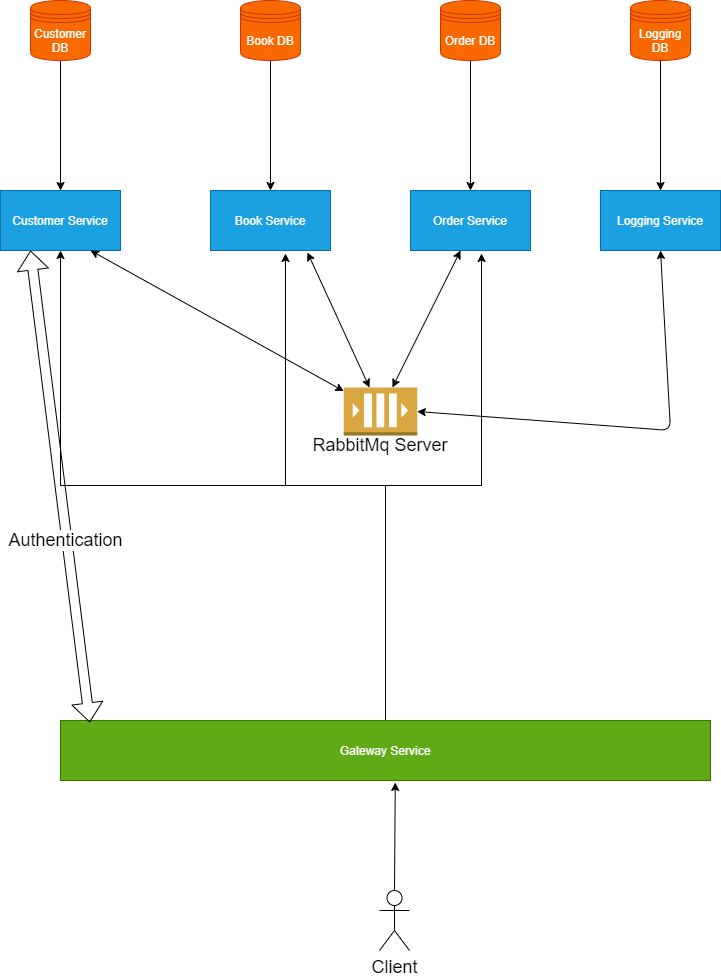

The diagram above was exported from draw.io. Its source (the exported page's mxGraphModel, read from the mxfile embedded in the PNG):
<mxGraphModel dx="1422" dy="762" grid="1" gridSize="10" guides="1" tooltips="1" connect="1" arrows="1" fold="1" page="1" pageScale="1" pageWidth="827" pageHeight="1169" math="0" shadow="0">
  <root>
    <mxCell id="0" />
    <mxCell id="1" parent="0" />
    <mxCell id="15nNnOCDDd2HHw9dDKlN-1" value="Customer Service" style="rounded=0;whiteSpace=wrap;html=1;fillColor=#1ba1e2;strokeColor=#006EAF;fontColor=#ffffff;" vertex="1" parent="1">
      <mxGeometry x="20" y="340" width="120" height="60" as="geometry" />
    </mxCell>
    <mxCell id="15nNnOCDDd2HHw9dDKlN-2" value="Book Service" style="rounded=0;whiteSpace=wrap;html=1;fillColor=#1ba1e2;strokeColor=#006EAF;fontColor=#ffffff;" vertex="1" parent="1">
      <mxGeometry x="230" y="340" width="120" height="60" as="geometry" />
    </mxCell>
    <mxCell id="15nNnOCDDd2HHw9dDKlN-3" value="Order Service" style="rounded=0;whiteSpace=wrap;html=1;fillColor=#1ba1e2;strokeColor=#006EAF;fontColor=#ffffff;" vertex="1" parent="1">
      <mxGeometry x="430" y="340" width="120" height="60" as="geometry" />
    </mxCell>
    <mxCell id="15nNnOCDDd2HHw9dDKlN-8" style="edgeStyle=orthogonalEdgeStyle;rounded=0;orthogonalLoop=1;jettySize=auto;html=1;fontColor=#FFFFFF;" edge="1" parent="1" source="15nNnOCDDd2HHw9dDKlN-4" target="15nNnOCDDd2HHw9dDKlN-1">
      <mxGeometry relative="1" as="geometry" />
    </mxCell>
    <mxCell id="15nNnOCDDd2HHw9dDKlN-4" value="Customer DB" style="shape=datastore;whiteSpace=wrap;html=1;fillColor=#fa6800;strokeColor=#C73500;fontColor=#FFFFFF;" vertex="1" parent="1">
      <mxGeometry x="50" y="150" width="60" height="60" as="geometry" />
    </mxCell>
    <mxCell id="15nNnOCDDd2HHw9dDKlN-9" style="edgeStyle=orthogonalEdgeStyle;rounded=0;orthogonalLoop=1;jettySize=auto;html=1;fontColor=#FFFFFF;" edge="1" parent="1" source="15nNnOCDDd2HHw9dDKlN-5" target="15nNnOCDDd2HHw9dDKlN-2">
      <mxGeometry relative="1" as="geometry" />
    </mxCell>
    <mxCell id="15nNnOCDDd2HHw9dDKlN-5" value="Book DB" style="shape=datastore;whiteSpace=wrap;html=1;fillColor=#fa6800;strokeColor=#C73500;fontColor=#FFFFFF;" vertex="1" parent="1">
      <mxGeometry x="260" y="150" width="60" height="60" as="geometry" />
    </mxCell>
    <mxCell id="15nNnOCDDd2HHw9dDKlN-10" style="edgeStyle=orthogonalEdgeStyle;rounded=0;orthogonalLoop=1;jettySize=auto;html=1;entryX=0.5;entryY=0;entryDx=0;entryDy=0;fontColor=#FFFFFF;" edge="1" parent="1" source="15nNnOCDDd2HHw9dDKlN-6" target="15nNnOCDDd2HHw9dDKlN-3">
      <mxGeometry relative="1" as="geometry" />
    </mxCell>
    <mxCell id="15nNnOCDDd2HHw9dDKlN-6" value="Order DB" style="shape=datastore;whiteSpace=wrap;html=1;fillColor=#fa6800;strokeColor=#C73500;fontColor=#FFFFFF;" vertex="1" parent="1">
      <mxGeometry x="460" y="150" width="60" height="60" as="geometry" />
    </mxCell>
    <mxCell id="15nNnOCDDd2HHw9dDKlN-13" style="edgeStyle=orthogonalEdgeStyle;rounded=0;orthogonalLoop=1;jettySize=auto;html=1;fontColor=#FFFFFF;entryX=0.5;entryY=1;entryDx=0;entryDy=0;entryPerimeter=0;" edge="1" parent="1" source="15nNnOCDDd2HHw9dDKlN-11" target="15nNnOCDDd2HHw9dDKlN-1">
      <mxGeometry relative="1" as="geometry">
        <mxPoint x="140" y="460" as="targetPoint" />
      </mxGeometry>
    </mxCell>
    <mxCell id="15nNnOCDDd2HHw9dDKlN-14" style="edgeStyle=orthogonalEdgeStyle;rounded=0;orthogonalLoop=1;jettySize=auto;html=1;entryX=0.625;entryY=1.05;entryDx=0;entryDy=0;entryPerimeter=0;fontColor=#FFFFFF;" edge="1" parent="1" source="15nNnOCDDd2HHw9dDKlN-11" target="15nNnOCDDd2HHw9dDKlN-2">
      <mxGeometry relative="1" as="geometry" />
    </mxCell>
    <mxCell id="15nNnOCDDd2HHw9dDKlN-15" style="edgeStyle=orthogonalEdgeStyle;rounded=0;orthogonalLoop=1;jettySize=auto;html=1;entryX=0.592;entryY=1.05;entryDx=0;entryDy=0;entryPerimeter=0;fontColor=#FFFFFF;" edge="1" parent="1" source="15nNnOCDDd2HHw9dDKlN-11" target="15nNnOCDDd2HHw9dDKlN-3">
      <mxGeometry relative="1" as="geometry" />
    </mxCell>
    <mxCell id="15nNnOCDDd2HHw9dDKlN-11" value="Gateway Service" style="rounded=0;whiteSpace=wrap;html=1;fontColor=#ffffff;fillColor=#60a917;strokeColor=#2D7600;" vertex="1" parent="1">
      <mxGeometry x="80" y="870" width="650" height="60" as="geometry" />
    </mxCell>
    <mxCell id="15nNnOCDDd2HHw9dDKlN-17" value="Aa" style="outlineConnect=0;dashed=0;verticalLabelPosition=bottom;verticalAlign=top;align=center;html=1;shape=mxgraph.aws3.queue;fillColor=#D9A741;gradientColor=none;fontColor=#FFFFFF;" vertex="1" parent="1">
      <mxGeometry x="363.25" y="537" width="73.5" height="48" as="geometry" />
    </mxCell>
    <mxCell id="15nNnOCDDd2HHw9dDKlN-21" value="" style="endArrow=classic;startArrow=classic;html=1;fontColor=#FFFFFF;entryX=0.417;entryY=1;entryDx=0;entryDy=0;entryPerimeter=0;" edge="1" parent="1" source="15nNnOCDDd2HHw9dDKlN-17" target="15nNnOCDDd2HHw9dDKlN-3">
      <mxGeometry width="50" height="50" relative="1" as="geometry">
        <mxPoint x="390" y="610" as="sourcePoint" />
        <mxPoint x="440" y="560" as="targetPoint" />
      </mxGeometry>
    </mxCell>
    <mxCell id="15nNnOCDDd2HHw9dDKlN-22" value="" style="endArrow=classic;startArrow=classic;html=1;fontColor=#FFFFFF;entryX=0.808;entryY=1.033;entryDx=0;entryDy=0;entryPerimeter=0;" edge="1" parent="1" source="15nNnOCDDd2HHw9dDKlN-17" target="15nNnOCDDd2HHw9dDKlN-2">
      <mxGeometry width="50" height="50" relative="1" as="geometry">
        <mxPoint x="390" y="610" as="sourcePoint" />
        <mxPoint x="440" y="560" as="targetPoint" />
      </mxGeometry>
    </mxCell>
    <mxCell id="15nNnOCDDd2HHw9dDKlN-23" value="" style="shape=flexArrow;endArrow=classic;startArrow=classic;html=1;fontColor=#FFFFFF;entryX=0.25;entryY=1;entryDx=0;entryDy=0;exitX=0.045;exitY=0.033;exitDx=0;exitDy=0;exitPerimeter=0;" edge="1" parent="1" source="15nNnOCDDd2HHw9dDKlN-11" target="15nNnOCDDd2HHw9dDKlN-1">
      <mxGeometry width="100" height="100" relative="1" as="geometry">
        <mxPoint x="360" y="730" as="sourcePoint" />
        <mxPoint x="460" y="630" as="targetPoint" />
      </mxGeometry>
    </mxCell>
    <mxCell id="15nNnOCDDd2HHw9dDKlN-24" value="&lt;font color=&quot;#000000&quot; style=&quot;font-size: 18px;&quot;&gt;Authentication&lt;/font&gt;" style="edgeLabel;html=1;align=center;verticalAlign=middle;resizable=0;points=[];fontColor=#FFFFFF;fontSize=18;" vertex="1" connectable="0" parent="15nNnOCDDd2HHw9dDKlN-23">
      <mxGeometry x="-0.1695" y="-4" relative="1" as="geometry">
        <mxPoint x="-4" y="14" as="offset" />
      </mxGeometry>
    </mxCell>
    <mxCell id="15nNnOCDDd2HHw9dDKlN-25" value="&lt;font color=&quot;#000000&quot;&gt;RabbitMq Server&lt;/font&gt;" style="text;html=1;strokeColor=none;fillColor=none;align=center;verticalAlign=middle;whiteSpace=wrap;rounded=0;fontSize=18;fontColor=#FFFFFF;" vertex="1" parent="1">
      <mxGeometry x="330" y="585" width="140" height="20" as="geometry" />
    </mxCell>
    <mxCell id="15nNnOCDDd2HHw9dDKlN-26" value="&lt;font color=&quot;#000000&quot;&gt;Client&lt;/font&gt;" style="shape=umlActor;verticalLabelPosition=bottom;verticalAlign=top;html=1;outlineConnect=0;fontSize=18;fontColor=#FFFFFF;" vertex="1" parent="1">
      <mxGeometry x="399" y="1040" width="30" height="60" as="geometry" />
    </mxCell>
    <mxCell id="15nNnOCDDd2HHw9dDKlN-27" value="" style="endArrow=classic;html=1;fontSize=18;fontColor=#FFFFFF;exitX=0.5;exitY=0;exitDx=0;exitDy=0;exitPerimeter=0;entryX=0.515;entryY=1.033;entryDx=0;entryDy=0;entryPerimeter=0;" edge="1" parent="1" source="15nNnOCDDd2HHw9dDKlN-26" target="15nNnOCDDd2HHw9dDKlN-11">
      <mxGeometry width="50" height="50" relative="1" as="geometry">
        <mxPoint x="390" y="900" as="sourcePoint" />
        <mxPoint x="440" y="850" as="targetPoint" />
      </mxGeometry>
    </mxCell>
    <mxCell id="15nNnOCDDd2HHw9dDKlN-29" value="&lt;font style=&quot;font-size: 12px;&quot;&gt;Logging Service&lt;/font&gt;" style="rounded=0;whiteSpace=wrap;html=1;fontSize=12;fillColor=#1ba1e2;strokeColor=#006EAF;fontColor=#FFFFFF;" vertex="1" parent="1">
      <mxGeometry x="620" y="340" width="120" height="60" as="geometry" />
    </mxCell>
    <mxCell id="15nNnOCDDd2HHw9dDKlN-30" value="&lt;font color=&quot;#ffffff&quot;&gt;Logging DB&lt;br&gt;&lt;/font&gt;" style="shape=datastore;whiteSpace=wrap;html=1;fontSize=12;fontColor=#000000;fillColor=#fa6800;strokeColor=#C73500;" vertex="1" parent="1">
      <mxGeometry x="650" y="150" width="60" height="60" as="geometry" />
    </mxCell>
    <mxCell id="15nNnOCDDd2HHw9dDKlN-31" value="" style="endArrow=classic;html=1;fontSize=12;fontColor=#FFFFFF;entryX=0.5;entryY=0;entryDx=0;entryDy=0;entryPerimeter=0;" edge="1" parent="1" source="15nNnOCDDd2HHw9dDKlN-30" target="15nNnOCDDd2HHw9dDKlN-29">
      <mxGeometry width="50" height="50" relative="1" as="geometry">
        <mxPoint x="680" y="260" as="sourcePoint" />
        <mxPoint x="680" y="280.71067811865476" as="targetPoint" />
      </mxGeometry>
    </mxCell>
    <mxCell id="15nNnOCDDd2HHw9dDKlN-36" value="" style="endArrow=classic;startArrow=classic;html=1;fontSize=12;fontColor=#FFFFFF;entryX=0.5;entryY=1;entryDx=0;entryDy=0;exitX=1;exitY=0.5;exitDx=0;exitDy=0;exitPerimeter=0;" edge="1" parent="1" source="15nNnOCDDd2HHw9dDKlN-17" target="15nNnOCDDd2HHw9dDKlN-29">
      <mxGeometry width="50" height="50" relative="1" as="geometry">
        <mxPoint x="390" y="490" as="sourcePoint" />
        <mxPoint x="440" y="440" as="targetPoint" />
        <Array as="points">
          <mxPoint x="690" y="580" />
        </Array>
      </mxGeometry>
    </mxCell>
    <mxCell id="15nNnOCDDd2HHw9dDKlN-37" value="" style="endArrow=classic;startArrow=classic;html=1;fontSize=12;fontColor=#FFFFFF;entryX=0.75;entryY=1;entryDx=0;entryDy=0;" edge="1" parent="1" source="15nNnOCDDd2HHw9dDKlN-17" target="15nNnOCDDd2HHw9dDKlN-1">
      <mxGeometry width="50" height="50" relative="1" as="geometry">
        <mxPoint x="390" y="490" as="sourcePoint" />
        <mxPoint x="440" y="440" as="targetPoint" />
      </mxGeometry>
    </mxCell>
  </root>
</mxGraphModel>